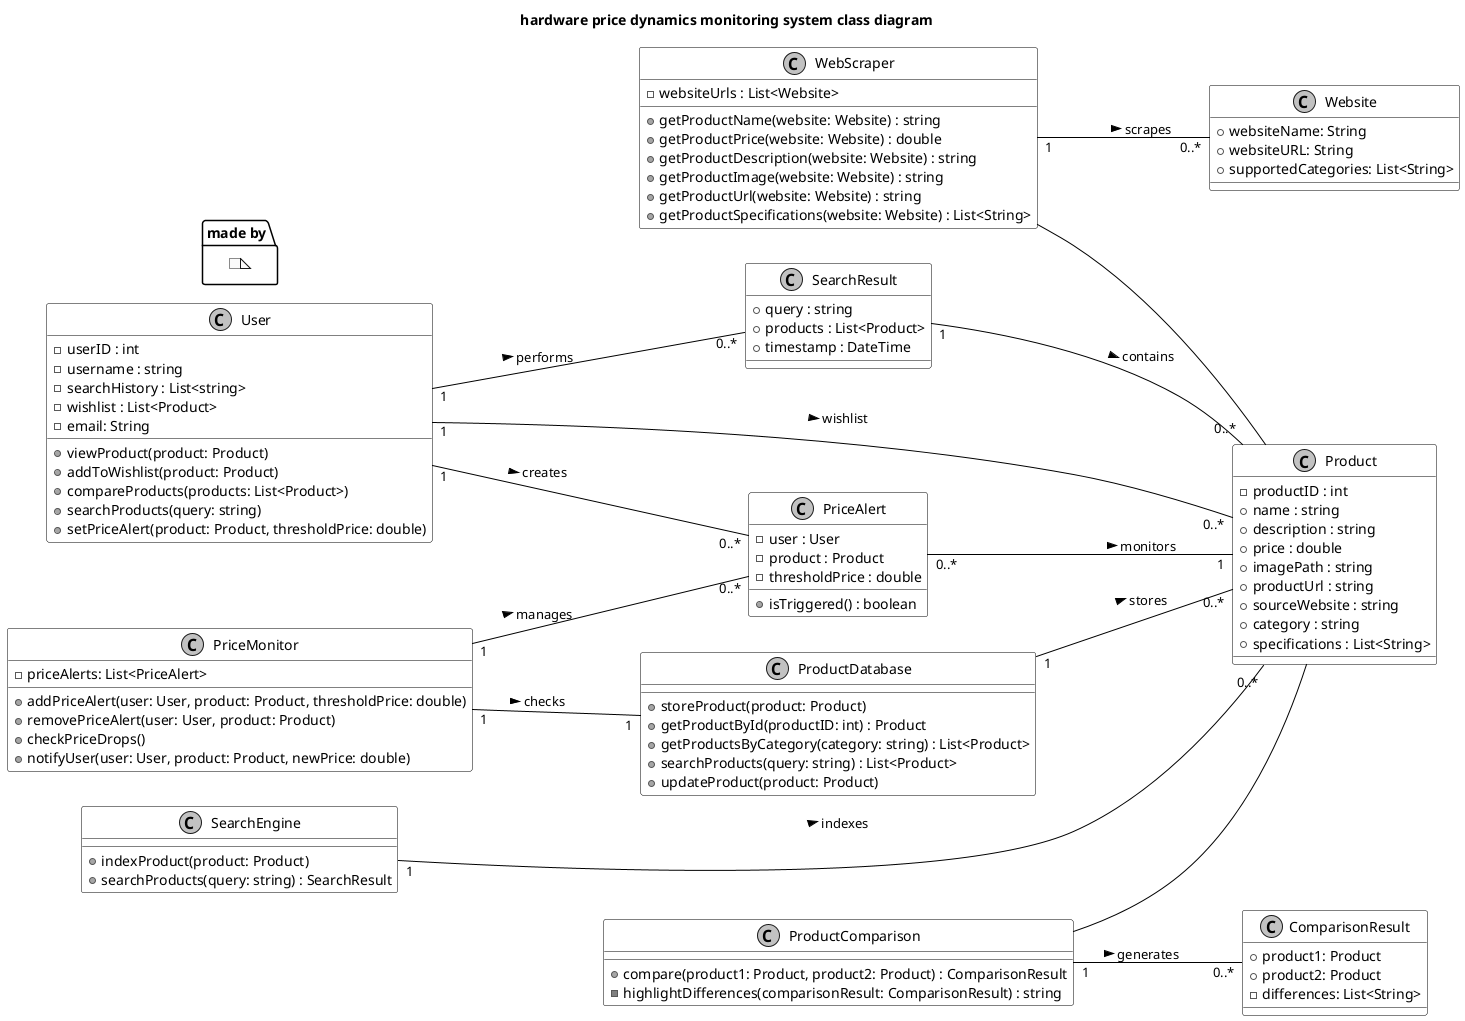

The diagram above was rendered by PlantUML. Its source (embedded in the PNG):
@startuml
title hardware price dynamics monitoring system class diagram   
' --- Styling ---
skinparam {
  monochrome true
  class {
    BackgroundColor White
    BorderColor Black
    FontColor Black
    ArrowColor Black
  }
}

' --- Entities ---
class User {
  -userID : int
  -username : string
  -searchHistory : List<string>
  -wishlist : List<Product>
  -email: String
  +viewProduct(product: Product)
  +addToWishlist(product: Product)
  +compareProducts(products: List<Product>)
  +searchProducts(query: string)
  +setPriceAlert(product: Product, thresholdPrice: double)
}

class Product {
  -productID : int
  +name : string
  +description : string
  +price : double
  +imagePath : string
  +productUrl : string
  +sourceWebsite : string
  +category : string
  +specifications : List<String>
}

class SearchResult {
  +query : string
  +products : List<Product>
  +timestamp : DateTime
}

' --- Components ---
class WebScraper {
    -websiteUrls : List<Website>
    +getProductName(website: Website) : string
    +getProductPrice(website: Website) : double
    +getProductDescription(website: Website) : string
    +getProductImage(website: Website) : string
    +getProductUrl(website: Website) : string
    +getProductSpecifications(website: Website) : List<String>
}

class Website {
  +websiteName: String
  +websiteURL: String
  +supportedCategories: List<String>
}

class ProductDatabase {
  +storeProduct(product: Product)
  +getProductById(productID: int) : Product
  +getProductsByCategory(category: string) : List<Product>
  +searchProducts(query: string) : List<Product>
  +updateProduct(product: Product)
}

class SearchEngine {
  +indexProduct(product: Product)
  +searchProducts(query: string) : SearchResult
}

class ProductComparison {
  +compare(product1: Product, product2: Product) : ComparisonResult
  -highlightDifferences(comparisonResult: ComparisonResult) : string
}

class ComparisonResult {
  +product1: Product
  +product2: Product
  -differences: List<String>
}

' --- Price Monitoring Components ---
class PriceAlert {
  -user : User
  -product : Product
  -thresholdPrice : double
  +isTriggered() : boolean
}

class PriceMonitor {
  -priceAlerts: List<PriceAlert>
  +addPriceAlert(user: User, product: Product, thresholdPrice: double)
  +removePriceAlert(user: User, product: Product)
  +checkPriceDrops()
  +notifyUser(user: User, product: Product, newPrice: double)
}

' --- Relationships ---
User "1" -- "0..*" SearchResult : performs >
User "1" -- "0..*" Product : wishlist >
SearchResult "1" -- "0..*" Product : contains >
WebScraper "1" -- "0..*" Website : scrapes >
WebScraper -- Product
ProductDatabase "1" -- "0..*" Product : stores >
SearchEngine "1" -- "0..*" Product : indexes >
ProductComparison "1" -- "0..*" ComparisonResult : generates >
ProductComparison -- Product
User "1" -- "0..*" PriceAlert: creates >
PriceAlert "0..*" -- "1" Product: monitors >
PriceMonitor "1" -- "0..*" PriceAlert: manages >
PriceMonitor "1" -- "1" ProductDatabase: checks >

' --- Layout ---
left to right direction
WebScraper -[hidden] ProductDatabase
PriceMonitor -[hidden] SearchEngine

package "made by" {
      ' Use notes to represent team members
  note as N1

  end note
}
@enduml